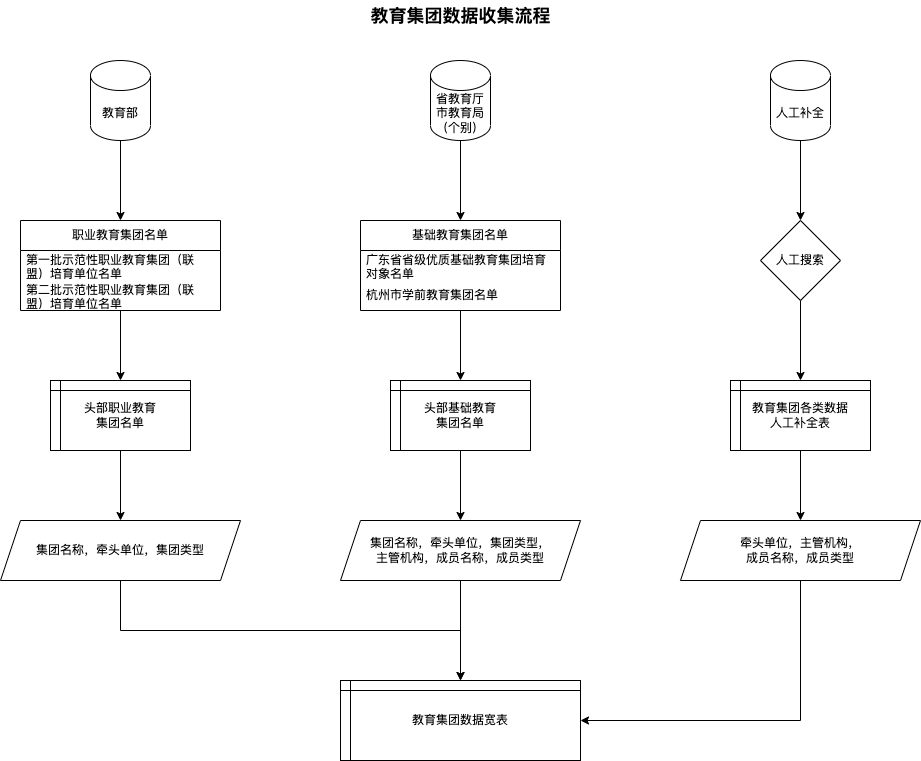

The diagram above was exported from draw.io. Its source (the exported page's mxGraphModel, read from the mxfile embedded in the PNG):
<mxGraphModel dx="1179" dy="435" grid="1" gridSize="10" guides="1" tooltips="1" connect="1" arrows="1" fold="1" page="1" pageScale="1" pageWidth="1200" pageHeight="800" math="0" shadow="0">
  <root>
    <mxCell id="0" />
    <mxCell id="1" parent="0" />
    <mxCell id="5iZOyL1vjLPu44RkJNxU-7" style="edgeStyle=orthogonalEdgeStyle;rounded=0;orthogonalLoop=1;jettySize=auto;html=1;exitX=0.5;exitY=1;exitDx=0;exitDy=0;exitPerimeter=0;" parent="1" source="5iZOyL1vjLPu44RkJNxU-1" target="5iZOyL1vjLPu44RkJNxU-2" edge="1">
      <mxGeometry relative="1" as="geometry" />
    </mxCell>
    <mxCell id="5iZOyL1vjLPu44RkJNxU-1" value="教育部" style="shape=cylinder3;whiteSpace=wrap;html=1;boundedLbl=1;backgroundOutline=1;size=15;" parent="1" vertex="1">
      <mxGeometry x="230" y="80" width="60" height="80" as="geometry" />
    </mxCell>
    <mxCell id="5iZOyL1vjLPu44RkJNxU-2" value="职业教育集团名单" style="swimlane;fontStyle=0;childLayout=stackLayout;horizontal=1;startSize=30;horizontalStack=0;resizeParent=1;resizeParentMax=0;resizeLast=0;collapsible=1;marginBottom=0;whiteSpace=wrap;html=1;" parent="1" vertex="1">
      <mxGeometry x="160" y="240" width="200" height="90" as="geometry" />
    </mxCell>
    <mxCell id="5iZOyL1vjLPu44RkJNxU-3" value="第一批示范性职业教育集团（联盟）培育单位名单" style="text;strokeColor=none;fillColor=none;align=left;verticalAlign=middle;spacingLeft=4;spacingRight=4;overflow=hidden;points=[[0,0.5],[1,0.5]];portConstraint=eastwest;rotatable=0;whiteSpace=wrap;html=1;" parent="5iZOyL1vjLPu44RkJNxU-2" vertex="1">
      <mxGeometry y="30" width="200" height="30" as="geometry" />
    </mxCell>
    <mxCell id="5iZOyL1vjLPu44RkJNxU-4" value="第二批示范性职业教育集团（联盟）培育单位名单" style="text;strokeColor=none;fillColor=none;align=left;verticalAlign=middle;spacingLeft=4;spacingRight=4;overflow=hidden;points=[[0,0.5],[1,0.5]];portConstraint=eastwest;rotatable=0;whiteSpace=wrap;html=1;" parent="5iZOyL1vjLPu44RkJNxU-2" vertex="1">
      <mxGeometry y="60" width="200" height="30" as="geometry" />
    </mxCell>
    <mxCell id="5iZOyL1vjLPu44RkJNxU-10" style="edgeStyle=orthogonalEdgeStyle;rounded=0;orthogonalLoop=1;jettySize=auto;html=1;exitX=0.5;exitY=1;exitDx=0;exitDy=0;entryX=0.5;entryY=0;entryDx=0;entryDy=0;" parent="1" source="5iZOyL1vjLPu44RkJNxU-2" target="5iZOyL1vjLPu44RkJNxU-8" edge="1">
      <mxGeometry relative="1" as="geometry" />
    </mxCell>
    <mxCell id="5iZOyL1vjLPu44RkJNxU-12" style="edgeStyle=orthogonalEdgeStyle;rounded=0;orthogonalLoop=1;jettySize=auto;html=1;exitX=0.5;exitY=1;exitDx=0;exitDy=0;" parent="1" source="5iZOyL1vjLPu44RkJNxU-8" target="5iZOyL1vjLPu44RkJNxU-11" edge="1">
      <mxGeometry relative="1" as="geometry" />
    </mxCell>
    <mxCell id="5iZOyL1vjLPu44RkJNxU-8" value="头部职业教育&lt;br&gt;集团名单" style="shape=internalStorage;whiteSpace=wrap;html=1;backgroundOutline=1;dx=10;dy=10;" parent="1" vertex="1">
      <mxGeometry x="190" y="400" width="140" height="70" as="geometry" />
    </mxCell>
    <mxCell id="5iZOyL1vjLPu44RkJNxU-31" style="edgeStyle=orthogonalEdgeStyle;rounded=0;orthogonalLoop=1;jettySize=auto;html=1;exitX=0.5;exitY=1;exitDx=0;exitDy=0;" parent="1" source="5iZOyL1vjLPu44RkJNxU-11" target="5iZOyL1vjLPu44RkJNxU-30" edge="1">
      <mxGeometry relative="1" as="geometry" />
    </mxCell>
    <mxCell id="5iZOyL1vjLPu44RkJNxU-11" value="集团名称，牵头单位，集团类型" style="shape=parallelogram;perimeter=parallelogramPerimeter;whiteSpace=wrap;html=1;fixedSize=1;" parent="1" vertex="1">
      <mxGeometry x="140" y="540" width="240" height="60" as="geometry" />
    </mxCell>
    <mxCell id="5iZOyL1vjLPu44RkJNxU-17" style="edgeStyle=orthogonalEdgeStyle;rounded=0;orthogonalLoop=1;jettySize=auto;html=1;exitX=0.5;exitY=1;exitDx=0;exitDy=0;exitPerimeter=0;" parent="1" source="5iZOyL1vjLPu44RkJNxU-13" target="5iZOyL1vjLPu44RkJNxU-14" edge="1">
      <mxGeometry relative="1" as="geometry" />
    </mxCell>
    <mxCell id="5iZOyL1vjLPu44RkJNxU-13" value="省教育厅&lt;br&gt;市教育局&lt;br&gt;（个别）" style="shape=cylinder3;whiteSpace=wrap;html=1;boundedLbl=1;backgroundOutline=1;size=15;" parent="1" vertex="1">
      <mxGeometry x="570" y="80" width="60" height="80" as="geometry" />
    </mxCell>
    <mxCell id="5iZOyL1vjLPu44RkJNxU-14" value="基础教育集团名单" style="swimlane;fontStyle=0;childLayout=stackLayout;horizontal=1;startSize=30;horizontalStack=0;resizeParent=1;resizeParentMax=0;resizeLast=0;collapsible=1;marginBottom=0;whiteSpace=wrap;html=1;" parent="1" vertex="1">
      <mxGeometry x="500" y="240" width="200" height="90" as="geometry" />
    </mxCell>
    <mxCell id="5iZOyL1vjLPu44RkJNxU-15" value="广东省省级优质基础教育集团培育对象名单" style="text;strokeColor=none;fillColor=none;align=left;verticalAlign=middle;spacingLeft=4;spacingRight=4;overflow=hidden;points=[[0,0.5],[1,0.5]];portConstraint=eastwest;rotatable=0;whiteSpace=wrap;html=1;" parent="5iZOyL1vjLPu44RkJNxU-14" vertex="1">
      <mxGeometry y="30" width="200" height="30" as="geometry" />
    </mxCell>
    <mxCell id="5iZOyL1vjLPu44RkJNxU-16" value="杭州市学前教育集团名单" style="text;strokeColor=none;fillColor=none;align=left;verticalAlign=middle;spacingLeft=4;spacingRight=4;overflow=hidden;points=[[0,0.5],[1,0.5]];portConstraint=eastwest;rotatable=0;whiteSpace=wrap;html=1;" parent="5iZOyL1vjLPu44RkJNxU-14" vertex="1">
      <mxGeometry y="60" width="200" height="30" as="geometry" />
    </mxCell>
    <mxCell id="5iZOyL1vjLPu44RkJNxU-22" style="edgeStyle=orthogonalEdgeStyle;rounded=0;orthogonalLoop=1;jettySize=auto;html=1;exitX=0.5;exitY=1;exitDx=0;exitDy=0;entryX=0.5;entryY=0;entryDx=0;entryDy=0;" parent="1" source="5iZOyL1vjLPu44RkJNxU-18" target="5iZOyL1vjLPu44RkJNxU-21" edge="1">
      <mxGeometry relative="1" as="geometry" />
    </mxCell>
    <mxCell id="5iZOyL1vjLPu44RkJNxU-18" value="头部基础教育&lt;br&gt;集团名单" style="shape=internalStorage;whiteSpace=wrap;html=1;backgroundOutline=1;dx=10;dy=10;" parent="1" vertex="1">
      <mxGeometry x="530" y="400" width="140" height="70" as="geometry" />
    </mxCell>
    <mxCell id="5iZOyL1vjLPu44RkJNxU-19" style="edgeStyle=orthogonalEdgeStyle;rounded=0;orthogonalLoop=1;jettySize=auto;html=1;exitX=0.5;exitY=1;exitDx=0;exitDy=0;entryX=0.5;entryY=0;entryDx=0;entryDy=0;exitPerimeter=0;" parent="1" source="5iZOyL1vjLPu44RkJNxU-16" target="5iZOyL1vjLPu44RkJNxU-18" edge="1">
      <mxGeometry relative="1" as="geometry" />
    </mxCell>
    <mxCell id="5iZOyL1vjLPu44RkJNxU-24" style="edgeStyle=orthogonalEdgeStyle;rounded=0;orthogonalLoop=1;jettySize=auto;html=1;exitX=0.5;exitY=1;exitDx=0;exitDy=0;exitPerimeter=0;" parent="1" source="5iZOyL1vjLPu44RkJNxU-20" target="5iZOyL1vjLPu44RkJNxU-23" edge="1">
      <mxGeometry relative="1" as="geometry" />
    </mxCell>
    <mxCell id="5iZOyL1vjLPu44RkJNxU-20" value="人工补全" style="shape=cylinder3;whiteSpace=wrap;html=1;boundedLbl=1;backgroundOutline=1;size=15;" parent="1" vertex="1">
      <mxGeometry x="910" y="80" width="60" height="80" as="geometry" />
    </mxCell>
    <mxCell id="5iZOyL1vjLPu44RkJNxU-32" style="edgeStyle=orthogonalEdgeStyle;rounded=0;orthogonalLoop=1;jettySize=auto;html=1;exitX=0.5;exitY=1;exitDx=0;exitDy=0;entryX=0.5;entryY=0;entryDx=0;entryDy=0;" parent="1" source="5iZOyL1vjLPu44RkJNxU-21" target="5iZOyL1vjLPu44RkJNxU-30" edge="1">
      <mxGeometry relative="1" as="geometry" />
    </mxCell>
    <mxCell id="5iZOyL1vjLPu44RkJNxU-21" value="集团名称，牵头单位，集团类型，&lt;br&gt;主管机构，成员名称，成员类型" style="shape=parallelogram;perimeter=parallelogramPerimeter;whiteSpace=wrap;html=1;fixedSize=1;" parent="1" vertex="1">
      <mxGeometry x="480" y="540" width="240" height="60" as="geometry" />
    </mxCell>
    <mxCell id="5iZOyL1vjLPu44RkJNxU-26" style="edgeStyle=orthogonalEdgeStyle;rounded=0;orthogonalLoop=1;jettySize=auto;html=1;exitX=0.5;exitY=1;exitDx=0;exitDy=0;entryX=0.5;entryY=0;entryDx=0;entryDy=0;" parent="1" source="5iZOyL1vjLPu44RkJNxU-23" target="5iZOyL1vjLPu44RkJNxU-25" edge="1">
      <mxGeometry relative="1" as="geometry" />
    </mxCell>
    <mxCell id="5iZOyL1vjLPu44RkJNxU-23" value="人工搜索" style="rhombus;whiteSpace=wrap;html=1;" parent="1" vertex="1">
      <mxGeometry x="900" y="240" width="80" height="80" as="geometry" />
    </mxCell>
    <mxCell id="5iZOyL1vjLPu44RkJNxU-29" style="edgeStyle=orthogonalEdgeStyle;rounded=0;orthogonalLoop=1;jettySize=auto;html=1;exitX=0.5;exitY=1;exitDx=0;exitDy=0;" parent="1" source="5iZOyL1vjLPu44RkJNxU-25" target="5iZOyL1vjLPu44RkJNxU-28" edge="1">
      <mxGeometry relative="1" as="geometry" />
    </mxCell>
    <mxCell id="5iZOyL1vjLPu44RkJNxU-25" value="教育集团各类数据&lt;br&gt;人工补全表" style="shape=internalStorage;whiteSpace=wrap;html=1;backgroundOutline=1;dx=10;dy=10;" parent="1" vertex="1">
      <mxGeometry x="870" y="400" width="140" height="70" as="geometry" />
    </mxCell>
    <mxCell id="5iZOyL1vjLPu44RkJNxU-33" style="edgeStyle=orthogonalEdgeStyle;rounded=0;orthogonalLoop=1;jettySize=auto;html=1;exitX=0.5;exitY=1;exitDx=0;exitDy=0;entryX=1;entryY=0.5;entryDx=0;entryDy=0;" parent="1" source="5iZOyL1vjLPu44RkJNxU-28" target="5iZOyL1vjLPu44RkJNxU-30" edge="1">
      <mxGeometry relative="1" as="geometry" />
    </mxCell>
    <mxCell id="5iZOyL1vjLPu44RkJNxU-28" value="牵头单位，主管机构，&lt;br&gt;成员名称，成员类型" style="shape=parallelogram;perimeter=parallelogramPerimeter;whiteSpace=wrap;html=1;fixedSize=1;" parent="1" vertex="1">
      <mxGeometry x="820" y="540" width="240" height="60" as="geometry" />
    </mxCell>
    <mxCell id="5iZOyL1vjLPu44RkJNxU-30" value="教育集团数据宽表" style="shape=internalStorage;whiteSpace=wrap;html=1;backgroundOutline=1;dx=10;dy=10;" parent="1" vertex="1">
      <mxGeometry x="480" y="700" width="240" height="80" as="geometry" />
    </mxCell>
    <mxCell id="5iZOyL1vjLPu44RkJNxU-34" value="&lt;b&gt;&lt;font style=&quot;font-size: 18px;&quot;&gt;教育集团数据收集流程&lt;/font&gt;&lt;/b&gt;" style="text;html=1;strokeColor=none;fillColor=none;align=center;verticalAlign=middle;whiteSpace=wrap;rounded=0;" parent="1" vertex="1">
      <mxGeometry x="478" y="20" width="245" height="30" as="geometry" />
    </mxCell>
  </root>
</mxGraphModel>